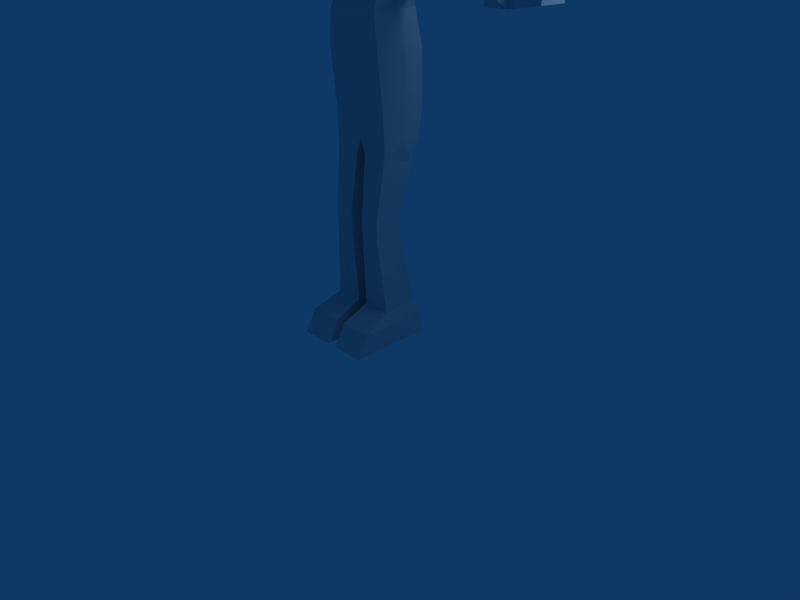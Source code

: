 # Source: zombie_No1.blend  (saved by Blender 2.49.2; exported with 4.5.12 LTS)
import bpy
from mathutils import Matrix  # noqa: F401  (used for matrix-valued properties, if any)

bpy.ops.wm.read_factory_settings(use_empty=True)
scene = bpy.context.scene
scene.name = 'Scene'

# ---- collections
col_collection_1 = bpy.data.collections.new('Collection 1'); scene.collection.children.link(col_collection_1)

# ---- world
world_world = bpy.data.worlds.new('World'); scene.world = world_world
world_world.color = (0.05656, 0.2208, 0.4)
world_world.use_sun_shadow = False
world_world.sun_shadow_jitter_overblur = 0.0
world_world.cycles.sampling_method = 'MANUAL'
world_world.cycles.sample_map_resolution = 256

# ---- cameras
cam_camera = bpy.data.cameras.new('Camera')
cam_camera.passepartout_alpha = 0.2
cam_camera.clip_end = 100.0
cam_camera.lens = 35.0
cam_camera.ortho_scale = 7.314
cam_camera.show_passepartout = False
cam_camera.show_safe_areas = True
cam_camera.dof.focus_distance = 0.0
cam_camera.dof.aperture_fstop = 128.0

# ---- lights
light_spot = bpy.data.lights.new('Spot', 'POINT')
light_spot.transmission_factor = 0.0
light_spot.cutoff_distance = 30.0
light_spot.energy = 100.0
light_spot.shadow_buffer_clip_start = 1.001
light_spot.shadow_soft_size = 1.0
light_spot.shadow_maximum_resolution = 0.006
light_spot.use_absolute_resolution = True
light_spot.cycles.use_multiple_importance_sampling = False

# ---- meshes
me_cube_002 = bpy.data.meshes.new('Cube.002')
me_cube_002.from_pydata([(0.2844, 0.312, 2.51), (0.2844, -0.1656, 2.51), (0.2547, 0.2663, 2.821), (0.2547, -0.1672, 2.802), (0.0, -0.1656, 2.51), (0.0, 0.312, 2.51), (0.0, -0.1672, 2.802), (0.0, 0.2663, 2.821), (0.2844, 0.312, 2.033), (0.2844, -0.1212, 2.036), (0.0, -0.1212, 2.036), (0.0, 0.312, 2.033), (0.2879, -0.1172, 1.805), (0.2879, 0.2671, 1.803), (0.0, -0.1172, 1.805), (0.0, 0.2671, 1.803), (0.2899, 0.1821, 1.606), (0.2899, -0.1185, 1.685), (0.0486, -0.1185, 1.685), (0.0486, 0.1821, 1.606), (0.2538, 0.07634, 1.148), (0.2538, -0.192, 1.148), (0.06866, -0.192, 1.148), (0.06866, 0.07634, 1.148), (0.2538, 0.07634, 0.9933), (0.2538, -0.192, 0.9933), (0.06866, -0.192, 0.9933), (0.06866, 0.07634, 0.9933), (0.3676, -0.1616, 0.2021), (0.3676, 0.2261, 0.008135), (0.0486, -0.1616, 0.2051), (0.0486, 0.2261, 0.008135), (0.3676, -0.4261, 0.2024), (0.3676, -0.1706, 0.008135), (0.0486, -0.4261, 0.2054), (0.0486, -0.1706, 0.008135), (0.2307, 0.1819, 3.143), (0.2307, -0.04302, 3.118), (0.0, -0.1098, 3.026), (0.0, 0.1819, 3.161), (0.06846, 0.06192, 3.2), (0.06846, -0.04326, 3.148), (0.0, -0.04326, 3.155), (0.0, 0.06192, 3.206), (0.2895, 0.2172, 4.1), (0.2593, 0.1106, 3.395), (0.0, 0.1106, 3.395), (0.0, 0.2172, 4.1), (0.2895, -0.4311, 4.025), (0.2479, -0.4631, 3.285), (0.0, -0.4631, 3.285), (0.0, -0.4311, 4.025), (0.2716, 0.2563, 3.806), (0.0, 0.2563, 3.806), (0.252, -0.4738, 3.84), (0.0, -0.4738, 3.837), (0.3364, 0.004284, 3.068), (0.3364, 0.1492, 3.068), (0.3364, 0.004284, 2.92), (0.3364, 0.1492, 2.92), (0.3385, 0.07318, 2.51), (0.3087, 0.04958, 2.812), (0.3385, 0.07918, 2.035), (0.3385, 0.06753, 1.803), (0.3449, 0.2187, 0.2021), (0.05456, 0.2195, 0.2051), (0.3676, -0.5386, 0.00549), (0.0486, -0.5386, 0.00549), (0.3189, -0.1572, 0.3168), (0.0495, -0.1572, 0.3168), (0.2972, 0.1994, 0.3168), (0.0552, 0.2001, 0.3168), (0.7423, 0.1353, 2.944), (0.7423, 0.01516, 2.944), (0.7423, 0.1353, 3.057), (0.7423, 0.01516, 3.057), (0.8212, 0.01516, 3.057), (0.8212, 0.1353, 3.057), (0.8212, 0.01516, 2.944), (0.8212, 0.1353, 2.944), (1.209, 0.1589, 2.943), (1.209, -0.008442, 2.943), (1.209, 0.1589, 3.07), (1.209, -0.008442, 3.07), (1.716, -0.0679, 3.055), (1.731, 0.1559, 3.055), (1.716, -0.0679, 2.941), (1.731, 0.1559, 2.941), (1.255, -0.07699, 2.905), (1.255, -0.07699, 3.078), (1.255, 0.1983, 3.078), (1.255, 0.1983, 2.905), (1.466, -0.07699, 2.905), (1.466, -0.07699, 3.078), (1.484, 0.2044, 3.078), (1.484, 0.2044, 2.905), (1.457, -0.18, 3.05), (1.457, -0.18, 2.957), (1.35, -0.18, 3.05), (1.35, -0.18, 2.957), (0.2556, 0.006757, 3.346), (0.2939, -0.05008, 4.185), (0.0, 0.006757, 3.346), (0.0, -0.05008, 4.185), (0.3464, -0.01456, 3.953), (0.1523, 0.1106, 3.395), (0.1821, 0.2172, 4.1), (0.1523, -0.4631, 3.285), (0.1821, -0.4311, 4.025), (0.1821, 0.2563, 3.806), (0.1821, -0.4738, 3.837), (0.1523, 0.006757, 3.346), (0.1821, -0.05008, 4.185), (0.2115, -0.1552, 3.273), (0.2939, -0.2653, 4.157), (0.0, -0.1552, 3.268), (0.0, -0.2653, 4.157), (0.3464, -0.2298, 3.925), (0.1523, -0.1552, 3.268), (0.1821, -0.2653, 4.157), (0.2716, 0.1977, 3.547), (0.0, 0.1977, 3.547), (0.2331, -0.4418, 3.594), (0.0, -0.4418, 3.575), (0.3464, -0.005675, 3.558), (0.1821, 0.1977, 3.547), (0.1666, -0.4418, 3.575), (0.3275, -0.2102, 3.588), (0.227, -0.4542, 3.377), (0.0, -0.4542, 3.357), (0.1767, -0.4542, 3.357), (0.2438, -0.1781, 3.381)], [], [(3, 6, 4, 1), (0, 5, 7, 2), (1, 4, 10, 9), (5, 0, 8, 11), (9, 10, 14, 12), (11, 8, 13, 15), (12, 14, 18, 17), (15, 13, 16, 19), (16, 17, 21, 20), (17, 18, 22, 21), (19, 16, 20, 23), (20, 21, 25, 24), (21, 22, 26, 25), (23, 20, 24, 27), (31, 29, 33, 35), (6, 3, 37, 38), (2, 7, 39, 36), (37, 36, 40, 41), (38, 37, 41, 42), (36, 39, 43, 40), (37, 3, 58, 56), (36, 37, 56, 57), (2, 36, 57, 59), (60, 0, 2, 61), (61, 3, 1, 60), (0, 60, 62, 8), (60, 1, 9, 62), (8, 62, 63, 13), (62, 9, 12, 63), (63, 17, 16), (13, 63, 16), (63, 12, 17), (61, 59, 58), (3, 61, 58), (61, 2, 59), (64, 29, 31, 65), (31, 35, 30, 65), (32, 34, 67, 66), (35, 33, 66, 67), (26, 69, 68, 25), (24, 70, 71, 27), (70, 64, 65, 71), (25, 68, 70, 24), (68, 28, 64, 70), (27, 71, 69, 26), (71, 65, 30, 69), (29, 64, 28, 33), (28, 32, 66, 33), (30, 35, 67, 34), (28, 68, 32), (30, 34, 69), (32, 68, 69, 34), (22, 23, 27, 26), (18, 19, 23, 22), (14, 15, 19, 18), (58, 59, 72, 73), (59, 57, 74, 72), (57, 56, 75, 74), (56, 58, 73, 75), (75, 73, 78, 76), (74, 75, 76, 77), (72, 74, 77, 79), (73, 72, 79, 78), (78, 79, 80, 81), (79, 77, 82, 80), (77, 76, 83, 82), (76, 78, 81, 83), (86, 87, 85, 84), (81, 88, 89, 83), (83, 89, 90, 82), (82, 90, 91, 80), (80, 91, 88, 81), (92, 86, 84, 93), (89, 93, 94, 90), (93, 84, 85, 94), (90, 94, 95, 91), (94, 85, 87, 95), (91, 95, 92, 88), (95, 87, 86, 92), (92, 93, 96, 97), (93, 89, 98, 96), (88, 92, 97, 99), (89, 88, 99, 98), (99, 97, 96, 98), (104, 52, 44, 101), (47, 106, 109, 53), (106, 44, 52, 109), (55, 110, 108, 51), (110, 54, 48, 108), (100, 111, 105, 45), (111, 102, 46, 105), (103, 112, 106, 47), (112, 101, 44, 106), (54, 117, 114, 48), (117, 104, 101, 114), (107, 118, 113, 49), (118, 111, 100, 113), (50, 115, 118, 107), (115, 102, 111, 118), (108, 119, 116, 51), (119, 112, 103, 116), (48, 114, 119, 108), (114, 101, 112, 119), (45, 120, 124, 100), (120, 52, 104, 124), (109, 125, 121, 53), (125, 105, 46, 121), (52, 120, 125, 109), (120, 45, 105, 125), (126, 110, 55, 123), (122, 54, 110, 126), (127, 117, 54, 122), (124, 104, 117, 127), (130, 126, 123, 129), (49, 130, 129, 50), (49, 128, 130), (122, 126, 130, 128), (122, 128, 131, 127), (100, 124, 127, 131), (100, 131, 113), (113, 131, 128, 49)])
me_cube_002.use_remesh_preserve_volume = False
me_cube_002.use_remesh_preserve_attributes = False
me_cube_002.use_mirror_vertex_groups = False
me_cube_002.update()

# ---- objects
ob_zombie = bpy.data.objects.new('zombie', me_cube_002)
ob_lamp = bpy.data.objects.new('Lamp', light_spot)
ob_camera = bpy.data.objects.new('Camera', cam_camera)

# ---- transforms, parenting, visibility, modifiers, constraints
ob_zombie.location = (0.0, 0.0, 4.768e-07)
ob_zombie.scale = (1.541, 1.541, 1.541)
ob_zombie.lock_rotations_4d = False
ob_zombie.empty_display_type = 'ARROWS'
ob_zombie.lineart.crease_threshold = 0.0
_m = ob_zombie.modifiers.new('Mirror', 'MIRROR')
_m.use_clip = True
ob_lamp.location = (4.076, 1.005, 5.904)
ob_lamp.rotation_euler = (0.6503, 0.05522, 1.866)
ob_lamp.lock_rotations_4d = False
ob_lamp.empty_display_type = 'ARROWS'
ob_lamp.color = (0.0, 0.0, 0.0, 0.0)
ob_lamp.lineart.crease_threshold = 0.0
ob_camera.location = (7.481, -6.508, 5.344)
ob_camera.rotation_euler = (1.109, 0.01082, 0.8149)
ob_camera.lock_rotations_4d = False
ob_camera.empty_display_type = 'ARROWS'
ob_camera.color = (0.0, 0.0, 0.0, 0.0)
ob_camera.display_type = 'WIRE'
ob_camera.lineart.crease_threshold = 0.0

# ---- collection membership
col_collection_1.objects.link(ob_zombie)
col_collection_1.objects.link(ob_lamp)
col_collection_1.objects.link(ob_camera)

# ---- scene / render settings (as saved in the file)
scene.camera = ob_camera
scene.frame_start = 1; scene.frame_end = 250; scene.frame_set(1)
scene.render.engine = 'BLENDER_EEVEE_NEXT'
scene.render.image_settings.file_format = 'JPEG'
scene.render.image_settings.color_mode = 'RGB'
scene.render.image_settings.compression = 90
scene.render.resolution_x = 800
scene.render.resolution_y = 600
scene.render.pixel_aspect_x = 100.0
scene.render.pixel_aspect_y = 100.0
scene.render.fps = 25
scene.render.dither_intensity = 0.0
scene.render.use_compositing = False
scene.render.use_sequencer = False
scene.render.bake_margin = 2
scene.render.bake_bias = 0.0
scene.render.use_stamp_time = False
scene.render.use_stamp_date = False
scene.render.use_stamp_frame = False
scene.render.use_stamp_camera = False
scene.render.use_stamp_scene = False
scene.render.use_stamp_filename = False
scene.render.use_stamp_render_time = False
scene.render.stamp_font_size = 0
scene.cycles.use_denoising = False
scene.cycles.samples = 10
scene.cycles.sampling_pattern = 'TABULATED_SOBOL'
scene.cycles.light_sampling_threshold = 0.0
scene.cycles.use_adaptive_sampling = False
scene.cycles.use_light_tree = False
scene.cycles.blur_glossy = 0.0
scene.cycles.volume_bounces = 1
scene.cycles.pixel_filter_type = 'GAUSSIAN'
scene.cycles.sample_clamp_indirect = 0.0
scene.view_settings.view_transform = 'Raw'
bpy.context.view_layer.update()
